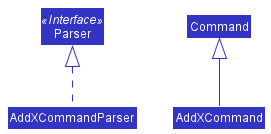

The diagram above was rendered by PlantUML. Its source (embedded in the PNG):
@startuml
'https://plantuml.com/class-diagram
!include style.puml

skinparam class {
    FontColor white
    StereotypeFontColor white
    BorderColor transparent
    ArrowColor LOGIC_COLOR
}

class Parser << Interface >> LOGIC_COLOR
class Command LOGIC_COLOR
class AddXCommandParser LOGIC_COLOR
class AddXCommand LOGIC_COLOR

skinparam shadowing false

Parser <|.. AddXCommandParser
Command <|-- AddXCommand

hide methods
hide fields
hide circle

@enduml